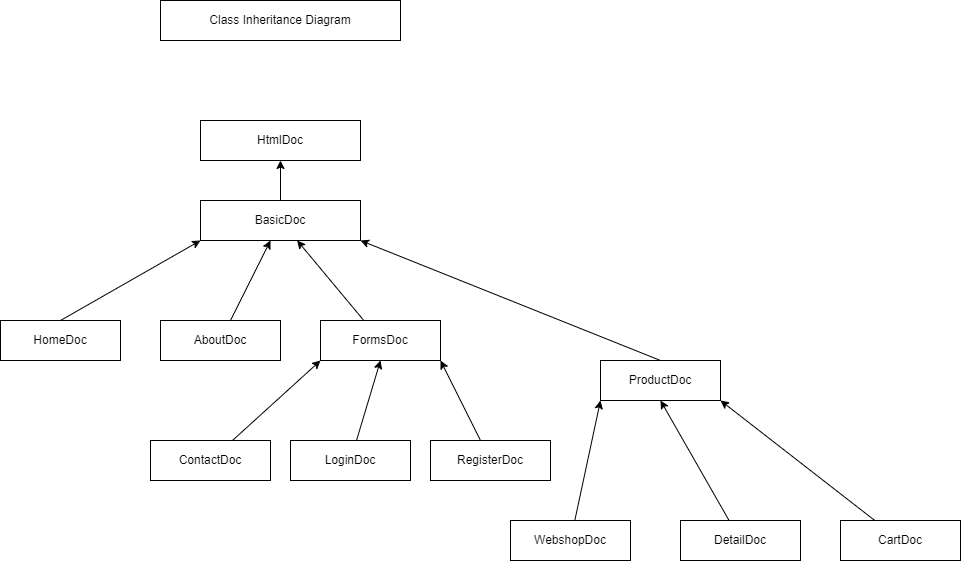

The diagram above was exported from draw.io. Its source (the exported page's mxGraphModel, read from the mxfile embedded in the PNG):
<mxGraphModel dx="832" dy="599" grid="1" gridSize="10" guides="1" tooltips="1" connect="1" arrows="1" fold="1" page="1" pageScale="1" pageWidth="850" pageHeight="1100" background="#ffffff" math="0" shadow="0">
  <root>
    <mxCell id="0" />
    <mxCell id="1" parent="0" />
    <mxCell id="2" value="Class Inheritance Diagram" style="rounded=0;whiteSpace=wrap;html=1;" vertex="1" parent="1">
      <mxGeometry x="280" y="120" width="240" height="40" as="geometry" />
    </mxCell>
    <mxCell id="3" value="HtmlDoc" style="rounded=0;whiteSpace=wrap;html=1;" vertex="1" parent="1">
      <mxGeometry x="320" y="240" width="160" height="40" as="geometry" />
    </mxCell>
    <mxCell id="4" value="HomeDoc" style="rounded=0;whiteSpace=wrap;html=1;" vertex="1" parent="1">
      <mxGeometry x="120" y="440" width="120" height="40" as="geometry" />
    </mxCell>
    <mxCell id="5" value="BasicDoc" style="rounded=0;whiteSpace=wrap;html=1;" vertex="1" parent="1">
      <mxGeometry x="320" y="320" width="160" height="40" as="geometry" />
    </mxCell>
    <mxCell id="13" value="" style="edgeStyle=none;html=1;" edge="1" parent="1" source="7" target="5">
      <mxGeometry relative="1" as="geometry" />
    </mxCell>
    <mxCell id="7" value="AboutDoc" style="rounded=0;whiteSpace=wrap;html=1;" vertex="1" parent="1">
      <mxGeometry x="280" y="440" width="120" height="40" as="geometry" />
    </mxCell>
    <mxCell id="14" value="" style="edgeStyle=none;html=1;" edge="1" parent="1" source="8" target="5">
      <mxGeometry relative="1" as="geometry" />
    </mxCell>
    <mxCell id="8" value="FormsDoc" style="rounded=0;whiteSpace=wrap;html=1;" vertex="1" parent="1">
      <mxGeometry x="440" y="440" width="120" height="40" as="geometry" />
    </mxCell>
    <mxCell id="15" style="edgeStyle=none;html=1;exitX=0.5;exitY=0;exitDx=0;exitDy=0;entryX=1;entryY=1;entryDx=0;entryDy=0;" edge="1" parent="1" source="10" target="5">
      <mxGeometry relative="1" as="geometry" />
    </mxCell>
    <mxCell id="10" value="ProductDoc" style="rounded=0;whiteSpace=wrap;html=1;" vertex="1" parent="1">
      <mxGeometry x="720" y="480" width="120" height="40" as="geometry" />
    </mxCell>
    <mxCell id="11" value="" style="endArrow=classic;html=1;exitX=0.5;exitY=0;exitDx=0;exitDy=0;entryX=0.5;entryY=1;entryDx=0;entryDy=0;" edge="1" parent="1" source="5" target="3">
      <mxGeometry width="50" height="50" relative="1" as="geometry">
        <mxPoint x="400" y="330" as="sourcePoint" />
        <mxPoint x="450" y="280" as="targetPoint" />
      </mxGeometry>
    </mxCell>
    <mxCell id="12" value="" style="endArrow=classic;html=1;exitX=0.5;exitY=0;exitDx=0;exitDy=0;entryX=0;entryY=1;entryDx=0;entryDy=0;" edge="1" parent="1" source="4" target="5">
      <mxGeometry width="50" height="50" relative="1" as="geometry">
        <mxPoint x="400" y="330" as="sourcePoint" />
        <mxPoint x="450" y="280" as="targetPoint" />
      </mxGeometry>
    </mxCell>
    <mxCell id="21" style="edgeStyle=none;html=1;entryX=1;entryY=1;entryDx=0;entryDy=0;" edge="1" parent="1" source="16" target="8">
      <mxGeometry relative="1" as="geometry" />
    </mxCell>
    <mxCell id="16" value="RegisterDoc" style="rounded=0;whiteSpace=wrap;html=1;" vertex="1" parent="1">
      <mxGeometry x="550" y="560" width="120" height="40" as="geometry" />
    </mxCell>
    <mxCell id="20" style="edgeStyle=none;html=1;entryX=0.5;entryY=1;entryDx=0;entryDy=0;" edge="1" parent="1" source="17" target="8">
      <mxGeometry relative="1" as="geometry" />
    </mxCell>
    <mxCell id="17" value="LoginDoc" style="rounded=0;whiteSpace=wrap;html=1;" vertex="1" parent="1">
      <mxGeometry x="410" y="560" width="120" height="40" as="geometry" />
    </mxCell>
    <mxCell id="19" style="edgeStyle=none;html=1;entryX=0;entryY=1;entryDx=0;entryDy=0;" edge="1" parent="1" source="18" target="8">
      <mxGeometry relative="1" as="geometry" />
    </mxCell>
    <mxCell id="18" value="ContactDoc" style="rounded=0;whiteSpace=wrap;html=1;" vertex="1" parent="1">
      <mxGeometry x="270" y="560" width="120" height="40" as="geometry" />
    </mxCell>
    <mxCell id="23" style="edgeStyle=none;html=1;entryX=0;entryY=1;entryDx=0;entryDy=0;" edge="1" parent="1" source="22" target="10">
      <mxGeometry relative="1" as="geometry" />
    </mxCell>
    <mxCell id="22" value="WebshopDoc" style="rounded=0;whiteSpace=wrap;html=1;" vertex="1" parent="1">
      <mxGeometry x="630" y="640" width="120" height="40" as="geometry" />
    </mxCell>
    <mxCell id="26" style="edgeStyle=none;html=1;entryX=0.5;entryY=1;entryDx=0;entryDy=0;" edge="1" parent="1" source="24" target="10">
      <mxGeometry relative="1" as="geometry" />
    </mxCell>
    <mxCell id="24" value="DetailDoc" style="rounded=0;whiteSpace=wrap;html=1;" vertex="1" parent="1">
      <mxGeometry x="800" y="640" width="120" height="40" as="geometry" />
    </mxCell>
    <mxCell id="28" style="edgeStyle=none;html=1;entryX=1;entryY=1;entryDx=0;entryDy=0;" edge="1" parent="1" source="27" target="10">
      <mxGeometry relative="1" as="geometry" />
    </mxCell>
    <mxCell id="27" value="CartDoc" style="rounded=0;whiteSpace=wrap;html=1;" vertex="1" parent="1">
      <mxGeometry x="960" y="640" width="120" height="40" as="geometry" />
    </mxCell>
  </root>
</mxGraphModel>